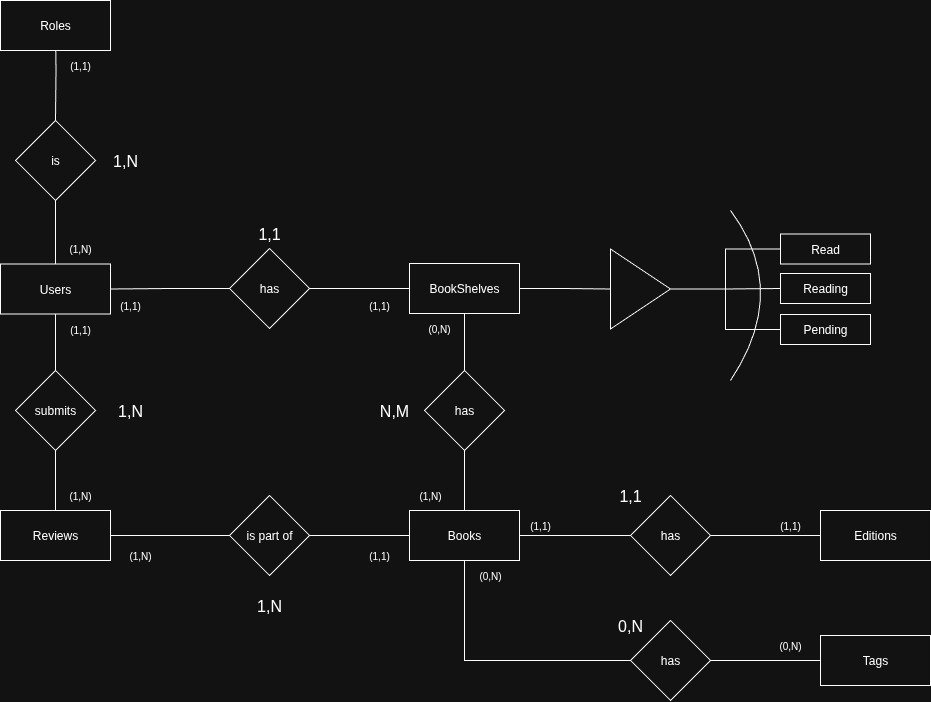

The diagram above was exported from draw.io. Its source (the exported page's mxGraphModel, read from the mxfile embedded in the PNG):
<mxGraphModel dx="1722" dy="933" grid="1" gridSize="10" guides="1" tooltips="1" connect="1" arrows="1" fold="1" page="1" pageScale="1" pageWidth="1169" pageHeight="827" math="0" shadow="0">
  <root>
    <mxCell id="0" />
    <mxCell id="1" parent="0" />
    <mxCell id="JnCPoCyX0iZ_X03rB0DN-14" value="" style="edgeStyle=orthogonalEdgeStyle;rounded=0;orthogonalLoop=1;jettySize=auto;html=1;strokeColor=default;startArrow=none;startFill=0;endArrow=none;endFill=0;" parent="1" target="JnCPoCyX0iZ_X03rB0DN-13" edge="1">
      <mxGeometry relative="1" as="geometry">
        <mxPoint x="165" y="90" as="sourcePoint" />
      </mxGeometry>
    </mxCell>
    <mxCell id="JnCPoCyX0iZ_X03rB0DN-2" value="" style="verticalLabelPosition=bottom;verticalAlign=top;html=1;shape=mxgraph.basic.rect;fillColor2=none;strokeWidth=1;size=20;indent=5;" parent="1" vertex="1">
      <mxGeometry x="930" y="705" width="110" height="50" as="geometry" />
    </mxCell>
    <mxCell id="JnCPoCyX0iZ_X03rB0DN-3" value="" style="verticalLabelPosition=bottom;verticalAlign=top;html=1;shape=mxgraph.basic.rect;fillColor2=none;strokeWidth=1;size=20;indent=5;" parent="1" vertex="1">
      <mxGeometry x="930" y="580" width="110" height="50" as="geometry" />
    </mxCell>
    <mxCell id="JnCPoCyX0iZ_X03rB0DN-4" value="" style="verticalLabelPosition=bottom;verticalAlign=top;html=1;shape=mxgraph.basic.rect;fillColor2=none;strokeWidth=1;size=20;indent=5;" parent="1" vertex="1">
      <mxGeometry x="519" y="580" width="110" height="50" as="geometry" />
    </mxCell>
    <mxCell id="JnCPoCyX0iZ_X03rB0DN-5" value="" style="verticalLabelPosition=bottom;verticalAlign=top;html=1;shape=mxgraph.basic.rect;fillColor2=none;strokeWidth=1;size=20;indent=5;" parent="1" vertex="1">
      <mxGeometry x="519" y="333" width="110" height="50" as="geometry" />
    </mxCell>
    <mxCell id="JnCPoCyX0iZ_X03rB0DN-6" value="" style="verticalLabelPosition=bottom;verticalAlign=top;html=1;shape=mxgraph.basic.rect;fillColor2=none;strokeWidth=1;size=20;indent=5;" parent="1" vertex="1">
      <mxGeometry x="110" y="580" width="110" height="50" as="geometry" />
    </mxCell>
    <mxCell id="JnCPoCyX0iZ_X03rB0DN-15" style="edgeStyle=orthogonalEdgeStyle;rounded=0;orthogonalLoop=1;jettySize=auto;html=1;entryX=0.5;entryY=1;entryDx=0;entryDy=0;endArrow=none;endFill=0;" parent="1" source="JnCPoCyX0iZ_X03rB0DN-7" target="JnCPoCyX0iZ_X03rB0DN-13" edge="1">
      <mxGeometry relative="1" as="geometry" />
    </mxCell>
    <mxCell id="JnCPoCyX0iZ_X03rB0DN-7" value="" style="verticalLabelPosition=bottom;verticalAlign=top;html=1;shape=mxgraph.basic.rect;fillColor2=none;strokeWidth=1;size=20;indent=5;" parent="1" vertex="1">
      <mxGeometry x="110" y="333.5" width="110" height="50" as="geometry" />
    </mxCell>
    <mxCell id="JnCPoCyX0iZ_X03rB0DN-13" value="" style="rhombus;whiteSpace=wrap;html=1;verticalAlign=top;strokeWidth=1;" parent="1" vertex="1">
      <mxGeometry x="125" y="190" width="80" height="80" as="geometry" />
    </mxCell>
    <mxCell id="JnCPoCyX0iZ_X03rB0DN-16" value="" style="edgeStyle=orthogonalEdgeStyle;rounded=0;orthogonalLoop=1;jettySize=auto;html=1;strokeColor=default;startArrow=none;startFill=0;endArrow=none;endFill=0;exitX=0.5;exitY=1;exitDx=0;exitDy=0;" parent="1" source="JnCPoCyX0iZ_X03rB0DN-29" target="JnCPoCyX0iZ_X03rB0DN-17" edge="1">
      <mxGeometry relative="1" as="geometry">
        <mxPoint x="165" y="340" as="sourcePoint" />
      </mxGeometry>
    </mxCell>
    <mxCell id="JnCPoCyX0iZ_X03rB0DN-17" value="" style="rhombus;whiteSpace=wrap;html=1;verticalAlign=top;strokeWidth=1;" parent="1" vertex="1">
      <mxGeometry x="125" y="440" width="80" height="80" as="geometry" />
    </mxCell>
    <mxCell id="JnCPoCyX0iZ_X03rB0DN-18" style="edgeStyle=orthogonalEdgeStyle;rounded=0;orthogonalLoop=1;jettySize=auto;html=1;entryX=0.5;entryY=1;entryDx=0;entryDy=0;endArrow=none;endFill=0;exitX=0.5;exitY=0;exitDx=0;exitDy=0;" parent="1" source="JnCPoCyX0iZ_X03rB0DN-27" target="JnCPoCyX0iZ_X03rB0DN-17" edge="1">
      <mxGeometry relative="1" as="geometry">
        <mxPoint x="165" y="510" as="sourcePoint" />
      </mxGeometry>
    </mxCell>
    <mxCell id="JnCPoCyX0iZ_X03rB0DN-22" value="" style="verticalLabelPosition=bottom;verticalAlign=top;html=1;shape=mxgraph.basic.rect;fillColor2=none;strokeWidth=1;size=20;indent=5;" parent="1" vertex="1">
      <mxGeometry x="110" y="70" width="110" height="50" as="geometry" />
    </mxCell>
    <mxCell id="JnCPoCyX0iZ_X03rB0DN-23" value="Roles" style="text;html=1;align=center;verticalAlign=middle;whiteSpace=wrap;rounded=0;" parent="1" vertex="1">
      <mxGeometry x="110" y="70" width="110" height="50" as="geometry" />
    </mxCell>
    <mxCell id="JnCPoCyX0iZ_X03rB0DN-24" value="Editions" style="text;html=1;align=center;verticalAlign=middle;whiteSpace=wrap;rounded=0;" parent="1" vertex="1">
      <mxGeometry x="930" y="580" width="110" height="50" as="geometry" />
    </mxCell>
    <mxCell id="JnCPoCyX0iZ_X03rB0DN-25" value="Tags" style="text;html=1;align=center;verticalAlign=middle;whiteSpace=wrap;rounded=0;" parent="1" vertex="1">
      <mxGeometry x="930" y="705" width="110" height="50" as="geometry" />
    </mxCell>
    <mxCell id="JnCPoCyX0iZ_X03rB0DN-39" style="edgeStyle=orthogonalEdgeStyle;rounded=0;orthogonalLoop=1;jettySize=auto;html=1;entryX=0;entryY=0.5;entryDx=0;entryDy=0;endArrow=none;endFill=0;" parent="1" source="JnCPoCyX0iZ_X03rB0DN-26" target="JnCPoCyX0iZ_X03rB0DN-31" edge="1">
      <mxGeometry relative="1" as="geometry" />
    </mxCell>
    <mxCell id="JnCPoCyX0iZ_X03rB0DN-41" style="edgeStyle=orthogonalEdgeStyle;rounded=0;orthogonalLoop=1;jettySize=auto;html=1;entryX=0;entryY=0.5;entryDx=0;entryDy=0;endArrow=none;endFill=0;exitX=0.5;exitY=1;exitDx=0;exitDy=0;" parent="1" source="JnCPoCyX0iZ_X03rB0DN-26" target="JnCPoCyX0iZ_X03rB0DN-30" edge="1">
      <mxGeometry relative="1" as="geometry">
        <mxPoint x="626" y="689.9999999999998" as="sourcePoint" />
      </mxGeometry>
    </mxCell>
    <mxCell id="JnCPoCyX0iZ_X03rB0DN-26" value="Books" style="text;html=1;align=center;verticalAlign=middle;whiteSpace=wrap;rounded=0;" parent="1" vertex="1">
      <mxGeometry x="519" y="580" width="110" height="50" as="geometry" />
    </mxCell>
    <mxCell id="JnCPoCyX0iZ_X03rB0DN-37" style="edgeStyle=orthogonalEdgeStyle;rounded=0;orthogonalLoop=1;jettySize=auto;html=1;entryX=0;entryY=0.5;entryDx=0;entryDy=0;endArrow=none;endFill=0;" parent="1" source="JnCPoCyX0iZ_X03rB0DN-27" target="JnCPoCyX0iZ_X03rB0DN-32" edge="1">
      <mxGeometry relative="1" as="geometry" />
    </mxCell>
    <mxCell id="JnCPoCyX0iZ_X03rB0DN-27" value="Reviews" style="text;html=1;align=center;verticalAlign=middle;whiteSpace=wrap;rounded=0;" parent="1" vertex="1">
      <mxGeometry x="110" y="580" width="110" height="50" as="geometry" />
    </mxCell>
    <mxCell id="JnCPoCyX0iZ_X03rB0DN-55" style="edgeStyle=orthogonalEdgeStyle;rounded=0;orthogonalLoop=1;jettySize=auto;html=1;entryX=0;entryY=0.5;entryDx=0;entryDy=0;endArrow=none;endFill=0;" parent="1" source="JnCPoCyX0iZ_X03rB0DN-28" target="JnCPoCyX0iZ_X03rB0DN-54" edge="1">
      <mxGeometry relative="1" as="geometry" />
    </mxCell>
    <mxCell id="JnCPoCyX0iZ_X03rB0DN-28" value="BookShelves" style="text;html=1;align=center;verticalAlign=middle;whiteSpace=wrap;rounded=0;" parent="1" vertex="1">
      <mxGeometry x="519" y="333" width="110" height="50" as="geometry" />
    </mxCell>
    <mxCell id="JnCPoCyX0iZ_X03rB0DN-29" value="Users" style="text;html=1;align=center;verticalAlign=middle;whiteSpace=wrap;rounded=0;" parent="1" vertex="1">
      <mxGeometry x="110" y="333.5" width="110" height="50" as="geometry" />
    </mxCell>
    <mxCell id="JnCPoCyX0iZ_X03rB0DN-42" style="edgeStyle=orthogonalEdgeStyle;rounded=0;orthogonalLoop=1;jettySize=auto;html=1;entryX=0;entryY=0.5;entryDx=0;entryDy=0;endArrow=none;endFill=0;" parent="1" source="JnCPoCyX0iZ_X03rB0DN-30" target="JnCPoCyX0iZ_X03rB0DN-25" edge="1">
      <mxGeometry relative="1" as="geometry" />
    </mxCell>
    <mxCell id="JnCPoCyX0iZ_X03rB0DN-30" value="" style="rhombus;whiteSpace=wrap;html=1;verticalAlign=top;strokeWidth=1;" parent="1" vertex="1">
      <mxGeometry x="740" y="690" width="80" height="80" as="geometry" />
    </mxCell>
    <mxCell id="JnCPoCyX0iZ_X03rB0DN-40" style="edgeStyle=orthogonalEdgeStyle;rounded=0;orthogonalLoop=1;jettySize=auto;html=1;entryX=0;entryY=0.5;entryDx=0;entryDy=0;endArrow=none;endFill=0;" parent="1" source="JnCPoCyX0iZ_X03rB0DN-31" target="JnCPoCyX0iZ_X03rB0DN-24" edge="1">
      <mxGeometry relative="1" as="geometry" />
    </mxCell>
    <mxCell id="JnCPoCyX0iZ_X03rB0DN-31" value="" style="rhombus;whiteSpace=wrap;html=1;verticalAlign=top;strokeWidth=1;" parent="1" vertex="1">
      <mxGeometry x="740" y="565" width="80" height="80" as="geometry" />
    </mxCell>
    <mxCell id="JnCPoCyX0iZ_X03rB0DN-38" style="edgeStyle=orthogonalEdgeStyle;rounded=0;orthogonalLoop=1;jettySize=auto;html=1;entryX=0;entryY=0.5;entryDx=0;entryDy=0;endArrow=none;endFill=0;" parent="1" source="JnCPoCyX0iZ_X03rB0DN-32" target="JnCPoCyX0iZ_X03rB0DN-26" edge="1">
      <mxGeometry relative="1" as="geometry" />
    </mxCell>
    <mxCell id="JnCPoCyX0iZ_X03rB0DN-32" value="" style="rhombus;whiteSpace=wrap;html=1;verticalAlign=top;strokeWidth=1;" parent="1" vertex="1">
      <mxGeometry x="339" y="565" width="80" height="80" as="geometry" />
    </mxCell>
    <mxCell id="JnCPoCyX0iZ_X03rB0DN-35" style="edgeStyle=orthogonalEdgeStyle;rounded=0;orthogonalLoop=1;jettySize=auto;html=1;entryX=1;entryY=0.5;entryDx=0;entryDy=0;endArrow=none;endFill=0;" parent="1" source="JnCPoCyX0iZ_X03rB0DN-33" target="JnCPoCyX0iZ_X03rB0DN-29" edge="1">
      <mxGeometry relative="1" as="geometry" />
    </mxCell>
    <mxCell id="JnCPoCyX0iZ_X03rB0DN-36" style="edgeStyle=orthogonalEdgeStyle;rounded=0;orthogonalLoop=1;jettySize=auto;html=1;entryX=0;entryY=0.5;entryDx=0;entryDy=0;endArrow=none;endFill=0;" parent="1" source="JnCPoCyX0iZ_X03rB0DN-33" target="JnCPoCyX0iZ_X03rB0DN-28" edge="1">
      <mxGeometry relative="1" as="geometry" />
    </mxCell>
    <mxCell id="JnCPoCyX0iZ_X03rB0DN-33" value="" style="rhombus;whiteSpace=wrap;html=1;verticalAlign=top;strokeWidth=1;" parent="1" vertex="1">
      <mxGeometry x="339" y="318" width="80" height="80" as="geometry" />
    </mxCell>
    <mxCell id="JnCPoCyX0iZ_X03rB0DN-43" value="is" style="text;html=1;align=center;verticalAlign=middle;whiteSpace=wrap;rounded=0;" parent="1" vertex="1">
      <mxGeometry x="130" y="190" width="70" height="80" as="geometry" />
    </mxCell>
    <mxCell id="JnCPoCyX0iZ_X03rB0DN-44" value="submits" style="text;html=1;align=center;verticalAlign=middle;whiteSpace=wrap;rounded=0;" parent="1" vertex="1">
      <mxGeometry x="130" y="440" width="70" height="80" as="geometry" />
    </mxCell>
    <mxCell id="JnCPoCyX0iZ_X03rB0DN-45" value="is part of" style="text;html=1;align=center;verticalAlign=middle;whiteSpace=wrap;rounded=0;" parent="1" vertex="1">
      <mxGeometry x="344" y="565" width="70" height="80" as="geometry" />
    </mxCell>
    <mxCell id="JnCPoCyX0iZ_X03rB0DN-46" value="has" style="text;html=1;align=center;verticalAlign=middle;whiteSpace=wrap;rounded=0;" parent="1" vertex="1">
      <mxGeometry x="745" y="565" width="70" height="80" as="geometry" />
    </mxCell>
    <mxCell id="JnCPoCyX0iZ_X03rB0DN-47" value="has" style="text;html=1;align=center;verticalAlign=middle;whiteSpace=wrap;rounded=0;" parent="1" vertex="1">
      <mxGeometry x="745" y="690" width="70" height="80" as="geometry" />
    </mxCell>
    <mxCell id="JnCPoCyX0iZ_X03rB0DN-48" value="has" style="text;html=1;align=center;verticalAlign=middle;whiteSpace=wrap;rounded=0;" parent="1" vertex="1">
      <mxGeometry x="344" y="318" width="70" height="80" as="geometry" />
    </mxCell>
    <mxCell id="JnCPoCyX0iZ_X03rB0DN-50" value="" style="rhombus;whiteSpace=wrap;html=1;verticalAlign=top;strokeWidth=1;" parent="1" vertex="1">
      <mxGeometry x="534" y="440" width="80" height="80" as="geometry" />
    </mxCell>
    <mxCell id="JnCPoCyX0iZ_X03rB0DN-52" style="edgeStyle=orthogonalEdgeStyle;rounded=0;orthogonalLoop=1;jettySize=auto;html=1;entryX=0.5;entryY=1;entryDx=0;entryDy=0;endArrow=none;endFill=0;" parent="1" source="JnCPoCyX0iZ_X03rB0DN-51" target="JnCPoCyX0iZ_X03rB0DN-28" edge="1">
      <mxGeometry relative="1" as="geometry" />
    </mxCell>
    <mxCell id="JnCPoCyX0iZ_X03rB0DN-53" style="edgeStyle=orthogonalEdgeStyle;rounded=0;orthogonalLoop=1;jettySize=auto;html=1;entryX=0.5;entryY=0;entryDx=0;entryDy=0;endArrow=none;endFill=0;" parent="1" source="JnCPoCyX0iZ_X03rB0DN-51" target="JnCPoCyX0iZ_X03rB0DN-26" edge="1">
      <mxGeometry relative="1" as="geometry" />
    </mxCell>
    <mxCell id="JnCPoCyX0iZ_X03rB0DN-51" value="has" style="text;html=1;align=center;verticalAlign=middle;whiteSpace=wrap;rounded=0;" parent="1" vertex="1">
      <mxGeometry x="539" y="440" width="70" height="80" as="geometry" />
    </mxCell>
    <mxCell id="JnCPoCyX0iZ_X03rB0DN-65" style="edgeStyle=orthogonalEdgeStyle;rounded=0;orthogonalLoop=1;jettySize=auto;html=1;endArrow=none;endFill=0;" parent="1" source="JnCPoCyX0iZ_X03rB0DN-54" target="JnCPoCyX0iZ_X03rB0DN-60" edge="1">
      <mxGeometry relative="1" as="geometry" />
    </mxCell>
    <mxCell id="JnCPoCyX0iZ_X03rB0DN-66" style="edgeStyle=orthogonalEdgeStyle;rounded=0;orthogonalLoop=1;jettySize=auto;html=1;entryX=0;entryY=0.5;entryDx=0;entryDy=0;endArrow=none;endFill=0;" parent="1" source="JnCPoCyX0iZ_X03rB0DN-54" target="JnCPoCyX0iZ_X03rB0DN-64" edge="1">
      <mxGeometry relative="1" as="geometry" />
    </mxCell>
    <mxCell id="JnCPoCyX0iZ_X03rB0DN-67" style="edgeStyle=orthogonalEdgeStyle;rounded=0;orthogonalLoop=1;jettySize=auto;html=1;entryX=0;entryY=0.5;entryDx=0;entryDy=0;endArrow=none;endFill=0;" parent="1" source="JnCPoCyX0iZ_X03rB0DN-54" target="JnCPoCyX0iZ_X03rB0DN-62" edge="1">
      <mxGeometry relative="1" as="geometry" />
    </mxCell>
    <mxCell id="JnCPoCyX0iZ_X03rB0DN-54" value="" style="triangle;whiteSpace=wrap;html=1;" parent="1" vertex="1">
      <mxGeometry x="720" y="318.5" width="60" height="80" as="geometry" />
    </mxCell>
    <mxCell id="JnCPoCyX0iZ_X03rB0DN-59" value="" style="verticalLabelPosition=bottom;verticalAlign=top;html=1;shape=mxgraph.basic.rect;fillColor2=none;strokeWidth=1;size=20;indent=5;" parent="1" vertex="1">
      <mxGeometry x="890" y="303.5" width="90" height="30" as="geometry" />
    </mxCell>
    <mxCell id="JnCPoCyX0iZ_X03rB0DN-60" value="Read" style="text;html=1;align=center;verticalAlign=middle;whiteSpace=wrap;rounded=0;" parent="1" vertex="1">
      <mxGeometry x="890" y="303.5" width="90" height="30" as="geometry" />
    </mxCell>
    <mxCell id="JnCPoCyX0iZ_X03rB0DN-61" value="" style="verticalLabelPosition=bottom;verticalAlign=top;html=1;shape=mxgraph.basic.rect;fillColor2=none;strokeWidth=1;size=20;indent=5;" parent="1" vertex="1">
      <mxGeometry x="890" y="384" width="90" height="30" as="geometry" />
    </mxCell>
    <mxCell id="JnCPoCyX0iZ_X03rB0DN-62" value="Pending" style="text;html=1;align=center;verticalAlign=middle;whiteSpace=wrap;rounded=0;" parent="1" vertex="1">
      <mxGeometry x="890" y="384" width="90" height="30" as="geometry" />
    </mxCell>
    <mxCell id="JnCPoCyX0iZ_X03rB0DN-63" value="" style="verticalLabelPosition=bottom;verticalAlign=top;html=1;shape=mxgraph.basic.rect;fillColor2=none;strokeWidth=1;size=20;indent=5;" parent="1" vertex="1">
      <mxGeometry x="890" y="343" width="90" height="30" as="geometry" />
    </mxCell>
    <mxCell id="JnCPoCyX0iZ_X03rB0DN-64" value="Reading" style="text;html=1;align=center;verticalAlign=middle;whiteSpace=wrap;rounded=0;" parent="1" vertex="1">
      <mxGeometry x="890" y="343" width="90" height="30" as="geometry" />
    </mxCell>
    <mxCell id="JnCPoCyX0iZ_X03rB0DN-68" value="" style="endArrow=none;html=1;rounded=0;curved=1;" parent="1" edge="1">
      <mxGeometry width="50" height="50" relative="1" as="geometry">
        <mxPoint x="840" y="450" as="sourcePoint" />
        <mxPoint x="840" y="280" as="targetPoint" />
        <Array as="points">
          <mxPoint x="900" y="360" />
        </Array>
      </mxGeometry>
    </mxCell>
    <mxCell id="JnCPoCyX0iZ_X03rB0DN-69" value="(1,1)" style="text;html=1;align=center;verticalAlign=middle;whiteSpace=wrap;rounded=0;fontSize=10;" parent="1" vertex="1">
      <mxGeometry x="160" y="120" width="60" height="30" as="geometry" />
    </mxCell>
    <mxCell id="JnCPoCyX0iZ_X03rB0DN-70" value="(1,N)" style="text;html=1;align=center;verticalAlign=middle;whiteSpace=wrap;rounded=0;fontSize=10;" parent="1" vertex="1">
      <mxGeometry x="160" y="303" width="60" height="30" as="geometry" />
    </mxCell>
    <mxCell id="JnCPoCyX0iZ_X03rB0DN-71" value="(1,1)" style="text;html=1;align=center;verticalAlign=middle;whiteSpace=wrap;rounded=0;fontSize=10;" parent="1" vertex="1">
      <mxGeometry x="160" y="384" width="60" height="30" as="geometry" />
    </mxCell>
    <mxCell id="JnCPoCyX0iZ_X03rB0DN-72" value="(1,N)" style="text;html=1;align=center;verticalAlign=middle;whiteSpace=wrap;rounded=0;fontSize=10;" parent="1" vertex="1">
      <mxGeometry x="160" y="550" width="60" height="30" as="geometry" />
    </mxCell>
    <mxCell id="JnCPoCyX0iZ_X03rB0DN-73" value="(1,1)" style="text;html=1;align=center;verticalAlign=middle;whiteSpace=wrap;rounded=0;fontSize=10;" parent="1" vertex="1">
      <mxGeometry x="210" y="360" width="60" height="30" as="geometry" />
    </mxCell>
    <mxCell id="JnCPoCyX0iZ_X03rB0DN-74" value="(1,1)" style="text;html=1;align=center;verticalAlign=middle;whiteSpace=wrap;rounded=0;fontSize=10;" parent="1" vertex="1">
      <mxGeometry x="459" y="360" width="60" height="30" as="geometry" />
    </mxCell>
    <mxCell id="JnCPoCyX0iZ_X03rB0DN-75" value="(0,N)" style="text;html=1;align=center;verticalAlign=middle;whiteSpace=wrap;rounded=0;fontSize=10;" parent="1" vertex="1">
      <mxGeometry x="519" y="383" width="60" height="30" as="geometry" />
    </mxCell>
    <mxCell id="JnCPoCyX0iZ_X03rB0DN-76" value="(1,N)" style="text;html=1;align=center;verticalAlign=middle;whiteSpace=wrap;rounded=0;fontSize=10;" parent="1" vertex="1">
      <mxGeometry x="510" y="550" width="60" height="30" as="geometry" />
    </mxCell>
    <mxCell id="JnCPoCyX0iZ_X03rB0DN-77" value="(1,N)" style="text;html=1;align=center;verticalAlign=middle;whiteSpace=wrap;rounded=0;fontSize=10;" parent="1" vertex="1">
      <mxGeometry x="220" y="610" width="60" height="30" as="geometry" />
    </mxCell>
    <mxCell id="JnCPoCyX0iZ_X03rB0DN-78" value="(1,1)" style="text;html=1;align=center;verticalAlign=middle;whiteSpace=wrap;rounded=0;fontSize=10;" parent="1" vertex="1">
      <mxGeometry x="459" y="610" width="60" height="30" as="geometry" />
    </mxCell>
    <mxCell id="JnCPoCyX0iZ_X03rB0DN-79" value="(1,1)" style="text;html=1;align=center;verticalAlign=middle;whiteSpace=wrap;rounded=0;fontSize=10;" parent="1" vertex="1">
      <mxGeometry x="620" y="580" width="60" height="30" as="geometry" />
    </mxCell>
    <mxCell id="JnCPoCyX0iZ_X03rB0DN-80" value="(0,N)" style="text;html=1;align=center;verticalAlign=middle;whiteSpace=wrap;rounded=0;fontSize=10;" parent="1" vertex="1">
      <mxGeometry x="570" y="630" width="60" height="30" as="geometry" />
    </mxCell>
    <mxCell id="JnCPoCyX0iZ_X03rB0DN-81" value="(0,N)" style="text;html=1;align=center;verticalAlign=middle;whiteSpace=wrap;rounded=0;fontSize=10;" parent="1" vertex="1">
      <mxGeometry x="870" y="700" width="60" height="30" as="geometry" />
    </mxCell>
    <mxCell id="JnCPoCyX0iZ_X03rB0DN-82" value="(1,1)" style="text;html=1;align=center;verticalAlign=middle;whiteSpace=wrap;rounded=0;fontSize=10;" parent="1" vertex="1">
      <mxGeometry x="870" y="580" width="60" height="30" as="geometry" />
    </mxCell>
    <mxCell id="JnCPoCyX0iZ_X03rB0DN-83" value="&lt;font&gt;1,N&lt;/font&gt;" style="text;html=1;align=center;verticalAlign=middle;whiteSpace=wrap;rounded=0;fontSize=16;" parent="1" vertex="1">
      <mxGeometry x="205" y="215" width="60" height="30" as="geometry" />
    </mxCell>
    <mxCell id="JnCPoCyX0iZ_X03rB0DN-84" value="&lt;font&gt;1,1&lt;/font&gt;" style="text;html=1;align=center;verticalAlign=middle;whiteSpace=wrap;rounded=0;fontSize=16;" parent="1" vertex="1">
      <mxGeometry x="349" y="288" width="60" height="30" as="geometry" />
    </mxCell>
    <mxCell id="JnCPoCyX0iZ_X03rB0DN-85" value="&lt;font&gt;1,N&lt;/font&gt;" style="text;html=1;align=center;verticalAlign=middle;whiteSpace=wrap;rounded=0;fontSize=16;" parent="1" vertex="1">
      <mxGeometry x="210" y="465" width="60" height="30" as="geometry" />
    </mxCell>
    <mxCell id="JnCPoCyX0iZ_X03rB0DN-86" value="&lt;font&gt;1,N&lt;/font&gt;" style="text;html=1;align=center;verticalAlign=middle;whiteSpace=wrap;rounded=0;fontSize=16;" parent="1" vertex="1">
      <mxGeometry x="349" y="660" width="60" height="30" as="geometry" />
    </mxCell>
    <mxCell id="JnCPoCyX0iZ_X03rB0DN-87" value="&lt;font&gt;N,M&lt;/font&gt;" style="text;html=1;align=center;verticalAlign=middle;whiteSpace=wrap;rounded=0;fontSize=16;" parent="1" vertex="1">
      <mxGeometry x="474" y="465" width="60" height="30" as="geometry" />
    </mxCell>
    <mxCell id="JnCPoCyX0iZ_X03rB0DN-88" value="&lt;font&gt;1,1&lt;/font&gt;" style="text;html=1;align=center;verticalAlign=middle;whiteSpace=wrap;rounded=0;fontSize=16;" parent="1" vertex="1">
      <mxGeometry x="710" y="550" width="60" height="30" as="geometry" />
    </mxCell>
    <mxCell id="JnCPoCyX0iZ_X03rB0DN-89" value="&lt;font&gt;0,N&lt;/font&gt;" style="text;html=1;align=center;verticalAlign=middle;whiteSpace=wrap;rounded=0;fontSize=16;" parent="1" vertex="1">
      <mxGeometry x="710" y="680" width="60" height="30" as="geometry" />
    </mxCell>
  </root>
</mxGraphModel>